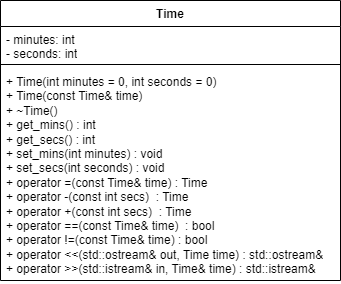

The diagram above was exported from draw.io. Its source (the exported page's mxGraphModel, read from the mxfile embedded in the PNG):
<mxGraphModel dx="830" dy="446" grid="1" gridSize="10" guides="1" tooltips="1" connect="1" arrows="1" fold="1" page="1" pageScale="1" pageWidth="827" pageHeight="1169" math="0" shadow="0">
  <root>
    <mxCell id="WIyWlLk6GJQsqaUBKTNV-0" />
    <mxCell id="WIyWlLk6GJQsqaUBKTNV-1" parent="WIyWlLk6GJQsqaUBKTNV-0" />
    <mxCell id="rQ6b5085ytohcqfOHneD-0" value="Time" style="swimlane;fontStyle=1;align=center;verticalAlign=top;childLayout=stackLayout;horizontal=1;startSize=26;horizontalStack=0;resizeParent=1;resizeParentMax=0;resizeLast=0;collapsible=1;marginBottom=0;whiteSpace=wrap;html=1;" vertex="1" parent="WIyWlLk6GJQsqaUBKTNV-1">
      <mxGeometry x="80" y="70" width="340" height="280" as="geometry" />
    </mxCell>
    <mxCell id="rQ6b5085ytohcqfOHneD-1" value="- minutes: int&lt;div&gt;- seconds: int&lt;/div&gt;&lt;div&gt;&lt;br&gt;&lt;/div&gt;" style="text;strokeColor=none;fillColor=none;align=left;verticalAlign=top;spacingLeft=4;spacingRight=4;overflow=hidden;rotatable=0;points=[[0,0.5],[1,0.5]];portConstraint=eastwest;whiteSpace=wrap;html=1;" vertex="1" parent="rQ6b5085ytohcqfOHneD-0">
      <mxGeometry y="26" width="340" height="34" as="geometry" />
    </mxCell>
    <mxCell id="rQ6b5085ytohcqfOHneD-2" value="" style="line;strokeWidth=1;fillColor=none;align=left;verticalAlign=middle;spacingTop=-1;spacingLeft=3;spacingRight=3;rotatable=0;labelPosition=right;points=[];portConstraint=eastwest;strokeColor=inherit;" vertex="1" parent="rQ6b5085ytohcqfOHneD-0">
      <mxGeometry y="60" width="340" height="8" as="geometry" />
    </mxCell>
    <mxCell id="rQ6b5085ytohcqfOHneD-3" value="+ Time(int minutes = 0, int seconds = 0)&lt;div&gt;+&amp;nbsp;&lt;span style=&quot;background-color: initial;&quot;&gt;Time(const Time&amp;amp; time)&lt;/span&gt;&lt;/div&gt;&lt;div&gt;&lt;span style=&quot;background-color: initial;&quot;&gt;+&lt;/span&gt;&lt;span style=&quot;background-color: initial;&quot;&gt;&amp;nbsp;~Time()&amp;nbsp;&lt;/span&gt;&lt;/div&gt;&lt;div&gt;&lt;span style=&quot;background-color: initial;&quot;&gt;+ get_mins()&amp;nbsp;: int&lt;/span&gt;&lt;/div&gt;&lt;div&gt;+&amp;nbsp;get_secs() : int&lt;/div&gt;&lt;div&gt;+&amp;nbsp;set_mins(int minutes)&lt;span style=&quot;background-color: initial;&quot;&gt;&amp;nbsp;&lt;/span&gt;&lt;span style=&quot;background-color: initial;&quot;&gt;: void&lt;/span&gt;&lt;/div&gt;&lt;div&gt;+&amp;nbsp;set_secs(int seconds)&lt;span style=&quot;background-color: initial;&quot;&gt;&amp;nbsp;&lt;/span&gt;&lt;span style=&quot;background-color: initial;&quot;&gt;: void&lt;/span&gt;&lt;/div&gt;&lt;div&gt;+&amp;nbsp;operator =(const Time&amp;amp; time)&lt;span style=&quot;background-color: initial;&quot;&gt;&amp;nbsp;&lt;/span&gt;&lt;span style=&quot;background-color: initial;&quot;&gt;: Time&lt;/span&gt;&lt;/div&gt;&lt;div&gt;+ operator -(const int secs)&amp;nbsp;&lt;span style=&quot;background-color: initial;&quot;&gt;&amp;nbsp;&lt;/span&gt;&lt;span style=&quot;background-color: initial;&quot;&gt;:&amp;nbsp;&lt;/span&gt;&lt;span style=&quot;background-color: initial;&quot;&gt;Time&lt;/span&gt;&lt;/div&gt;&lt;div&gt;+&amp;nbsp;&lt;span style=&quot;background-color: initial;&quot;&gt;operator +(const int secs)&amp;nbsp;&lt;/span&gt;&lt;span style=&quot;background-color: initial;&quot;&gt;&amp;nbsp;&lt;/span&gt;&lt;span style=&quot;background-color: initial;&quot;&gt;:&amp;nbsp;&lt;/span&gt;&lt;span style=&quot;background-color: initial;&quot;&gt;Time&lt;/span&gt;&lt;/div&gt;&lt;div&gt;&lt;div&gt;+ operator ==(const Time&amp;amp; time)&amp;nbsp;&lt;span style=&quot;background-color: initial;&quot;&gt;&amp;nbsp;&lt;/span&gt;&lt;span style=&quot;background-color: initial;&quot;&gt;: bool&lt;/span&gt;&lt;/div&gt;&lt;/div&gt;&lt;div&gt;&lt;span style=&quot;background-color: initial;&quot;&gt;+&amp;nbsp;&lt;/span&gt;&lt;span style=&quot;background-color: initial;&quot;&gt;operator !=(const Time&amp;amp; time) : bool&lt;/span&gt;&lt;/div&gt;&lt;div&gt;&lt;span style=&quot;background-color: initial;&quot;&gt;+&amp;nbsp;&lt;/span&gt;&lt;span style=&quot;background-color: initial;&quot;&gt;operator &amp;lt;&amp;lt;(std::ostream&amp;amp; out, Time time) :&amp;nbsp;&lt;/span&gt;&lt;span style=&quot;background-color: initial;&quot;&gt;std::ostream&amp;amp;&lt;/span&gt;&lt;/div&gt;&lt;div&gt;&lt;span style=&quot;background-color: initial;&quot;&gt;+&amp;nbsp;&lt;/span&gt;&lt;span style=&quot;background-color: initial;&quot;&gt;operator &amp;gt;&amp;gt;(std::istream&amp;amp; in, Time&amp;amp; time) :&amp;nbsp;&lt;/span&gt;&lt;span style=&quot;background-color: initial;&quot;&gt;std::istream&amp;amp;&lt;/span&gt;&lt;/div&gt;&lt;div&gt;&lt;span style=&quot;background-color: initial;&quot;&gt;&lt;br&gt;&lt;/span&gt;&lt;/div&gt;" style="text;strokeColor=none;fillColor=none;align=left;verticalAlign=top;spacingLeft=4;spacingRight=4;overflow=hidden;rotatable=0;points=[[0,0.5],[1,0.5]];portConstraint=eastwest;whiteSpace=wrap;html=1;" vertex="1" parent="rQ6b5085ytohcqfOHneD-0">
      <mxGeometry y="68" width="340" height="212" as="geometry" />
    </mxCell>
  </root>
</mxGraphModel>